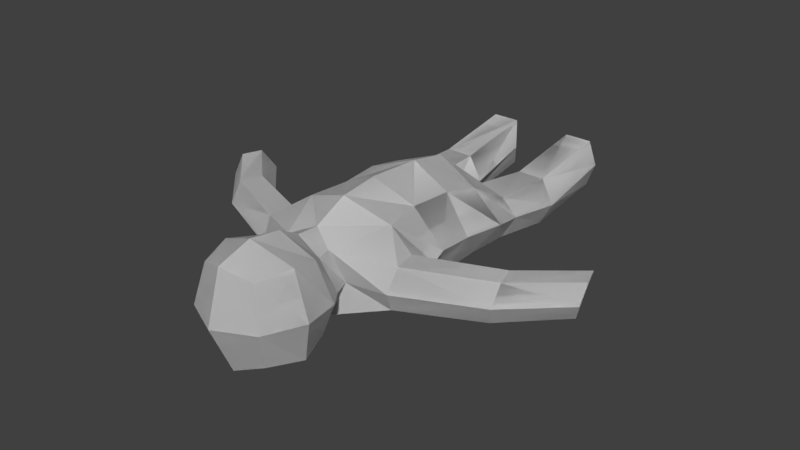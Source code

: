 # Source: Mobs.blend  (saved by Blender 2.78.0; exported with 4.5.12 LTS)
import bpy
from mathutils import Matrix  # noqa: F401  (used for matrix-valued properties, if any)

bpy.ops.wm.read_factory_settings(use_empty=True)
scene = bpy.context.scene
scene.name = 'Scene'

# ---- collections
col_collection_1 = bpy.data.collections.new('Collection 1'); scene.collection.children.link(col_collection_1)

# ---- world
world_world = bpy.data.worlds.new('World'); scene.world = world_world
world_world.color = (0.05088, 0.05088, 0.05088)
world_world.use_sun_shadow = False
world_world.sun_shadow_jitter_overblur = 0.0
world_world.cycles.sampling_method = 'MANUAL'

# ---- meshes
me_cube_001 = bpy.data.meshes.new('Cube.001')
me_cube_001.from_pydata([(0.008771, -0.1367, -0.0117), (0.01061, -0.1676, -0.01527), (0.008771, -0.1367, 0.01222), (0.01061, -0.1702, 0.01533), (0.0, -0.1739, 0.01904), (0.0, -0.1323, 0.01594), (0.0, -0.1713, -0.01899), (0.0, -0.1323, -0.01542), (0.01267, -0.1465, 0.01407), (0.01267, -0.1443, -0.01367), (0.0, -0.1428, -0.02075), (0.0, -0.1486, 0.02101), (0.01433, -0.1728, -7.555e-09), (0.01249, -0.133, -5.895e-09), (0.0, -0.1797, -7.854e-09), (0.01892, -0.1452, 2.379e-05), (0.01815, -0.07253, -0.01233), (0.01766, -0.1163, -0.01517), (0.01815, -0.07253, 0.01308), (0.0177, -0.1164, 0.01559), (0.0, -0.1196, 0.02201), (0.0, -0.06844, 0.01942), (0.0, -0.1196, -0.02201), (0.0, -0.06766, -0.01645), (0.02691, -0.1059, 0.0006865), (0.02701, -0.06844, -2.95e-09), (0.0, -0.05481, -2.396e-09), (0.02911, -0.1176, -0.007915), (0.02767, -0.1308, 0.0001539), (0.02892, -0.1122, -0.0002522), (0.02831, -0.1261, 0.008331), (0.0679, -0.08889, -0.005915), (0.07714, -0.09765, -0.0003788), (0.06793, -0.08459, 0.0008441), (0.07717, -0.09334, 0.00638), (0.05783, -0.1124, 0.007622), (0.05235, -0.1005, -0.0002918), (0.05773, -0.1173, 0.0002976), (0.05225, -0.1054, -0.007616), (0.02606, -0.1267, -0.007869), (0.02576, -0.1162, 0.007691), (0.07446, -0.08572, 0.006295), (0.0744, -0.09433, -0.007223), (0.05494, -0.1138, -0.007322), (0.05514, -0.104, 0.007327), (0.008129, -0.05688, -0.01148), (0.02114, -0.05909, -0.01042), (0.008129, -0.05688, 0.005938), (0.02114, -0.05909, 0.005434), (0.01175, -0.002471, -0.009203), (0.02238, -0.0025, -0.009203), (0.01175, -0.002471, 0.009203), (0.02238, -0.0025, 0.009203), (0.02194, -0.03471, 0.004281), (0.01149, -0.03451, 0.004281), (0.02194, -0.03471, -0.01382), (0.01149, -0.03451, -0.01382), (0.02495, -0.05574, -0.00261), (0.005242, -0.05295, -0.00261), (0.02579, -0.002514, 9.05e-09), (0.008161, -0.007634, 1.071e-08), (0.02716, -0.03481, -0.004771), (0.006262, -0.0344, -0.004771), (0.01678, -0.08636, 0.01621), (0.01678, -0.08636, -0.01431), (0.0, -0.08334, -0.02178), (0.0, -0.08334, 0.02229), (0.02375, -0.08334, -3.414e-09), (0.01505, -0.1019, 0.01621), (0.01505, -0.1019, -0.01552), (0.0, -0.1049, -0.02091), (0.0, -0.1049, 0.02368), (0.02317, -0.09619, -4.124e-09), (0.0149, -0.1577, 0.01677), (0.0149, -0.1546, -0.01725), (0.0, -0.1555, -0.02362), (0.0, -0.161, 0.02305), (0.02075, -0.1583, 7.824e-06), (0.00978, -0.1418, 0.01165), (0.00978, -0.1406, -0.01121), (0.0, -0.1378, -0.01609), (0.0, -0.141, 0.01647), (0.01484, -0.1394, 3.522e-05)], [], [(81, 78, 2, 5), (82, 79, 0, 13), (12, 3, 4, 14), (79, 80, 7, 0), (74, 75, 10, 9), (77, 74, 9, 15), (76, 73, 8, 11), (73, 77, 15, 8), (1, 12, 14, 6), (78, 82, 13, 2), (66, 63, 18, 21), (67, 64, 16, 25), (64, 65, 23, 16), (72, 67, 63, 68), (69, 64, 67, 72), (68, 63, 66, 71), (63, 67, 25, 18), (34, 32, 42, 41), (44, 41, 33, 36), (27, 39, 0, 17), (43, 39, 27, 38), (41, 42, 31, 33), (38, 36, 33, 31), (37, 35, 30, 28), (32, 34, 35, 37), (42, 43, 38, 31), (40, 44, 36, 29), (30, 35, 44, 40), (32, 37, 43, 42), (37, 28, 39, 43), (27, 29, 36, 38), (35, 34, 41, 44), (48, 53, 54, 47), (59, 50, 49, 60), (59, 60, 51, 52), (62, 54, 51, 60), (61, 53, 48, 57), (59, 52, 53, 61), (58, 47, 54, 62), (55, 46, 45, 56), (50, 55, 56, 49), (53, 52, 51, 54), (45, 58, 62, 56), (50, 59, 61, 55), (55, 61, 57, 46), (56, 62, 60, 49), (19, 20, 5, 2), (22, 17, 0, 7), (29, 27, 17, 24), (40, 29, 24, 19), (30, 40, 19, 2), (28, 30, 2, 13), (39, 28, 13, 0), (46, 57, 25, 16), (45, 46, 16, 23), (58, 45, 23, 26), (47, 58, 26, 21), (48, 47, 21, 18), (57, 48, 18, 25), (19, 24, 72, 68), (20, 19, 68, 71), (24, 17, 69, 72), (17, 22, 70, 69), (3, 12, 77, 73), (4, 3, 73, 76), (12, 1, 74, 77), (1, 6, 75, 74), (8, 15, 82, 78), (9, 10, 80, 79), (15, 9, 79, 82), (11, 8, 78, 81), (70, 65, 64, 69)])
me_cube_001.use_remesh_preserve_volume = False
me_cube_001.use_remesh_preserve_attributes = False
me_cube_001.use_mirror_vertex_groups = False
me_cube_001.update()
me_cube = bpy.data.meshes.new('Cube')
me_cube.from_pydata([(0.008771, -0.1367, -0.0117), (0.01061, -0.1676, -0.01527), (0.008771, -0.1367, 0.01222), (0.01061, -0.1702, 0.01533), (0.0, -0.1739, 0.01904), (0.0, -0.1323, 0.01594), (0.0, -0.1713, -0.01899), (0.0, -0.1323, -0.01542), (0.01267, -0.1465, 0.01407), (0.01267, -0.1443, -0.01367), (0.0, -0.1428, -0.02075), (0.0, -0.1486, 0.02101), (0.01433, -0.1728, -7.555e-09), (0.01249, -0.133, -5.895e-09), (0.0, -0.1797, -7.854e-09), (0.01892, -0.1452, 2.379e-05), (0.01815, -0.07253, -0.01233), (0.01766, -0.1163, -0.01517), (0.01815, -0.07253, 0.01308), (0.0177, -0.1164, 0.01559), (0.0, -0.1196, 0.02201), (0.0, -0.06844, 0.01942), (0.0, -0.1196, -0.02201), (0.0, -0.06766, -0.01645), (0.02691, -0.1059, 0.0006865), (0.02701, -0.06844, -2.95e-09), (0.0, -0.05481, -2.396e-09), (0.02911, -0.1176, -0.007915), (0.02767, -0.1308, 0.0001539), (0.02892, -0.1122, -0.0002522), (0.02831, -0.1261, 0.008331), (0.0679, -0.08889, -0.005915), (0.07714, -0.09765, -0.0003788), (0.06793, -0.08459, 0.0008441), (0.07717, -0.09334, 0.00638), (0.05783, -0.1124, 0.007622), (0.05235, -0.1005, -0.0002918), (0.05773, -0.1173, 0.0002976), (0.05225, -0.1054, -0.007616), (0.02606, -0.1267, -0.007869), (0.02576, -0.1162, 0.007691), (0.07446, -0.08572, 0.006295), (0.0744, -0.09433, -0.007223), (0.05494, -0.1138, -0.007322), (0.05514, -0.104, 0.007327), (0.008129, -0.05688, -0.01148), (0.02114, -0.05909, -0.01042), (0.008129, -0.05688, 0.005938), (0.02114, -0.05909, 0.005434), (0.01175, -0.002471, -0.009203), (0.02238, -0.0025, -0.009203), (0.01175, -0.002471, 0.009203), (0.02238, -0.0025, 0.009203), (0.02194, -0.03471, 0.004281), (0.01149, -0.03451, 0.004281), (0.02194, -0.03471, -0.01382), (0.01149, -0.03451, -0.01382), (0.02495, -0.05574, -0.00261), (0.005242, -0.05295, -0.00261), (0.02579, -0.002514, 9.05e-09), (0.008161, -0.007634, 1.071e-08), (0.02716, -0.03481, -0.004771), (0.006262, -0.0344, -0.004771), (0.01678, -0.08636, 0.01621), (0.01678, -0.08636, -0.01431), (0.0, -0.08334, -0.02178), (0.0, -0.08334, 0.02229), (0.02375, -0.08334, -3.414e-09), (0.01505, -0.1019, 0.01621), (0.01505, -0.1019, -0.01552), (0.0, -0.1049, -0.02091), (0.0, -0.1049, 0.02368), (0.02317, -0.09619, -4.124e-09), (0.0149, -0.1577, 0.01677), (0.0149, -0.1546, -0.01725), (0.0, -0.1555, -0.02362), (0.0, -0.161, 0.02305), (0.02075, -0.1583, 7.824e-06), (0.00978, -0.1418, 0.01165), (0.00978, -0.1406, -0.01121), (0.0, -0.1378, -0.01609), (0.0, -0.141, 0.01647), (0.01484, -0.1394, 3.522e-05)], [], [(81, 78, 2, 5), (82, 79, 0, 13), (12, 3, 4, 14), (79, 80, 7, 0), (74, 75, 10, 9), (77, 74, 9, 15), (76, 73, 8, 11), (73, 77, 15, 8), (1, 12, 14, 6), (78, 82, 13, 2), (66, 63, 18, 21), (67, 64, 16, 25), (64, 65, 23, 16), (72, 67, 63, 68), (69, 64, 67, 72), (68, 63, 66, 71), (63, 67, 25, 18), (34, 32, 42, 41), (44, 41, 33, 36), (27, 39, 0, 17), (43, 39, 27, 38), (41, 42, 31, 33), (38, 36, 33, 31), (37, 35, 30, 28), (32, 34, 35, 37), (42, 43, 38, 31), (40, 44, 36, 29), (30, 35, 44, 40), (32, 37, 43, 42), (37, 28, 39, 43), (27, 29, 36, 38), (35, 34, 41, 44), (48, 53, 54, 47), (59, 50, 49, 60), (59, 60, 51, 52), (62, 54, 51, 60), (61, 53, 48, 57), (59, 52, 53, 61), (58, 47, 54, 62), (55, 46, 45, 56), (50, 55, 56, 49), (53, 52, 51, 54), (45, 58, 62, 56), (50, 59, 61, 55), (55, 61, 57, 46), (56, 62, 60, 49), (19, 20, 5, 2), (22, 17, 0, 7), (29, 27, 17, 24), (40, 29, 24, 19), (30, 40, 19, 2), (28, 30, 2, 13), (39, 28, 13, 0), (46, 57, 25, 16), (45, 46, 16, 23), (58, 45, 23, 26), (47, 58, 26, 21), (48, 47, 21, 18), (57, 48, 18, 25), (19, 24, 72, 68), (20, 19, 68, 71), (24, 17, 69, 72), (17, 22, 70, 69), (3, 12, 77, 73), (4, 3, 73, 76), (12, 1, 74, 77), (1, 6, 75, 74), (8, 15, 82, 78), (9, 10, 80, 79), (15, 9, 79, 82), (11, 8, 78, 81), (70, 65, 64, 69)])
me_cube.use_remesh_preserve_volume = False
me_cube.use_remesh_preserve_attributes = False
me_cube.use_mirror_vertex_groups = False
me_cube.update()

# ---- objects
ob_human_001 = bpy.data.objects.new('Human.001', me_cube_001)
ob_human = bpy.data.objects.new('Human', me_cube)

# ---- transforms, parenting, visibility, modifiers, constraints
ob_human_001.location = (0.0, 0.0, 0.0)
ob_human_001.lineart.crease_threshold = 0.0
_m = ob_human_001.modifiers.new('Mirror', 'MIRROR')
_m.use_clip = True
ob_human.location = (0.0, 0.0, 0.0)
ob_human.lineart.crease_threshold = 0.0
_m = ob_human.modifiers.new('Mirror', 'MIRROR')
_m.use_clip = True

# ---- collection membership
col_collection_1.objects.link(ob_human_001)
col_collection_1.objects.link(ob_human)

# ---- scene / render settings (as saved in the file)
scene.frame_start = 1; scene.frame_end = 250; scene.frame_set(1)
scene.render.engine = 'CYCLES'
scene.render.dither_intensity = 0.0
scene.cycles.use_denoising = False
scene.cycles.samples = 128
scene.cycles.sampling_pattern = 'TABULATED_SOBOL'
scene.cycles.light_sampling_threshold = 0.0
scene.cycles.use_adaptive_sampling = False
scene.cycles.use_light_tree = False
scene.cycles.blur_glossy = 0.0
scene.cycles.sample_clamp_indirect = 0.0
scene.view_settings.view_transform = 'Standard'
bpy.context.view_layer.update()

# ---- added for rendering (the .blend has no active camera and no usable light): camera, sun
cam_auto = bpy.data.cameras.new('AutoCamera')
cam_auto.lens = 50.0
cam_auto.sensor_width = 36.0
cam_auto.clip_end = 1000.0
ob_auto_camera = bpy.data.objects.new('AutoCamera', cam_auto)
scene.collection.objects.link(ob_auto_camera)
ob_auto_camera.location = (0.221784, -0.357216, 0.177456)
ob_auto_camera.rotation_euler = (1.09748, -7.21219e-08, 0.694738)
scene.camera = ob_auto_camera
light_auto_sun = bpy.data.lights.new('AutoSun', 'SUN')
light_auto_sun.energy = 3.0
light_auto_sun.angle = 0.0523599
ob_auto_sun = bpy.data.objects.new('AutoSun', light_auto_sun)
scene.collection.objects.link(ob_auto_sun)
ob_auto_sun.rotation_euler = (0.872665, 0.174533, 0.523599)
bpy.context.view_layer.update()
